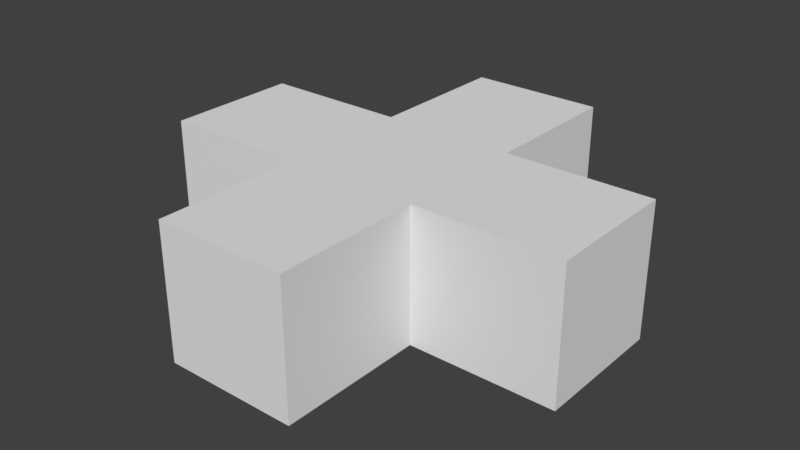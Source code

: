 # Source: XMarkerHeading.blend  (saved by Blender 2.79.0; exported with 4.5.12 LTS)
import bpy
from mathutils import Matrix  # noqa: F401  (used for matrix-valued properties, if any)

bpy.ops.wm.read_factory_settings(use_empty=True)
scene = bpy.context.scene
scene.name = 'Scene'

# ---- collections
col_collection_1 = bpy.data.collections.new('Collection 1'); scene.collection.children.link(col_collection_1)

# ---- materials (node trees are filled in below, after node groups)
mat_material = bpy.data.materials.new('Material')
mat_material.alpha_threshold = 0.0
mat_material.use_transparent_shadow = False
mat_material.roughness = 0.5
mat_material.line_color = (0.0, 0.0, 0.0, 1.0)

# ---- material node trees

# ---- world
world_world = bpy.data.worlds.new('World'); scene.world = world_world
world_world.color = (0.05088, 0.05088, 0.05088)
world_world.use_sun_shadow = False
world_world.sun_shadow_jitter_overblur = 0.0
world_world.cycles.sampling_method = 'MANUAL'

# ---- meshes
me_cube = bpy.data.meshes.new('Cube')
me_cube.from_pydata([(1.0, 1.0, -1.0), (1.0, -1.0, -1.0), (-1.0, -1.0, -1.0), (-1.0, 1.0, -1.0), (1.0, 1.0, 1.0), (1.0, -1.0, 1.0), (-1.0, -1.0, 1.0), (-1.0, 1.0, 1.0), (3.185, 1.0, -1.0), (3.185, 1.0, 1.0), (3.185, -1.0, 1.0), (3.185, -1.0, -1.0), (1.0, -3.185, -1.0), (1.0, -3.185, 1.0), (-1.0, -3.185, 1.0), (-1.0, -3.185, -1.0), (-3.185, -1.0, -1.0), (-3.185, -1.0, 1.0), (-3.185, 1.0, 1.0), (-3.185, 1.0, -1.0), (1.0, 3.185, 1.0), (1.0, 3.185, -1.0), (-1.0, 3.185, -1.0), (-1.0, 3.185, 1.0)], [], [(0, 1, 2, 3), (4, 7, 6, 5), (8, 9, 10, 11), (4, 9, 8, 0), (5, 10, 9, 4), (1, 11, 10, 5), (0, 8, 11, 1), (12, 13, 14, 15), (5, 13, 12, 1), (6, 14, 13, 5), (2, 15, 14, 6), (1, 12, 15, 2), (16, 17, 18, 19), (6, 17, 16, 2), (7, 18, 17, 6), (3, 19, 18, 7), (2, 16, 19, 3), (20, 21, 22, 23), (0, 21, 20, 4), (3, 22, 21, 0), (7, 23, 22, 3), (4, 20, 23, 7)])
me_cube.materials.append(mat_material)
me_cube.use_remesh_preserve_volume = False
me_cube.use_remesh_preserve_attributes = False
me_cube.use_mirror_vertex_groups = False
me_cube.update()

# ---- objects
ob_cube = bpy.data.objects.new('Cube', me_cube)

# ---- transforms, parenting, visibility, modifiers, constraints
ob_cube.location = (0.0, 0.0, 0.0)
ob_cube.lock_rotations_4d = False
ob_cube.empty_display_type = 'ARROWS'
ob_cube.lineart.crease_threshold = 0.0

# ---- collection membership
col_collection_1.objects.link(ob_cube)

# ---- scene / render settings (as saved in the file)
scene.frame_start = 1; scene.frame_end = 250; scene.frame_set(1)
scene.render.engine = 'BLENDER_EEVEE_NEXT'
scene.render.resolution_percentage = 50
scene.render.dither_intensity = 0.0
scene.cycles.use_denoising = False
scene.cycles.samples = 128
scene.cycles.sampling_pattern = 'TABULATED_SOBOL'
scene.cycles.use_adaptive_sampling = False
scene.cycles.use_light_tree = False
scene.cycles.blur_glossy = 0.0
scene.cycles.sample_clamp_indirect = 0.0
scene.view_settings.view_transform = 'Standard'
bpy.context.view_layer.update()

# ---- added for rendering (the .blend has no active camera and no usable light): camera, sun
cam_auto = bpy.data.cameras.new('AutoCamera')
cam_auto.lens = 50.0
cam_auto.sensor_width = 36.0
cam_auto.clip_end = 1000.0
ob_auto_camera = bpy.data.objects.new('AutoCamera', cam_auto)
scene.collection.objects.link(ob_auto_camera)
ob_auto_camera.location = (8.53843, -10.2461, 6.83074)
ob_auto_camera.rotation_euler = (1.09748, -7.21219e-08, 0.694738)
scene.camera = ob_auto_camera
light_auto_sun = bpy.data.lights.new('AutoSun', 'SUN')
light_auto_sun.energy = 3.0
light_auto_sun.angle = 0.0523599
ob_auto_sun = bpy.data.objects.new('AutoSun', light_auto_sun)
scene.collection.objects.link(ob_auto_sun)
ob_auto_sun.rotation_euler = (0.872665, 0.174533, 0.523599)
bpy.context.view_layer.update()
